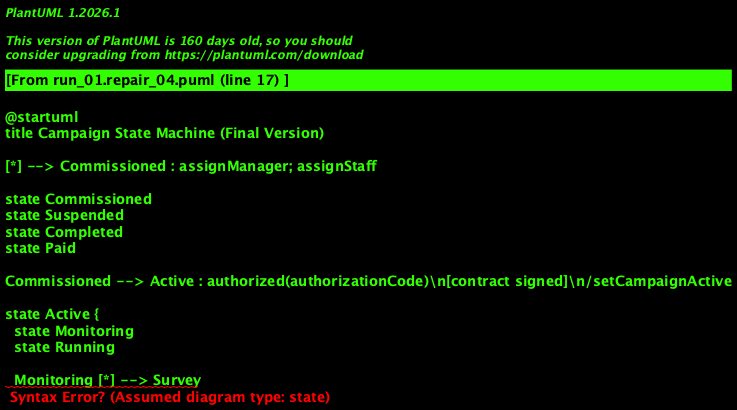

The diagram above was rendered by PlantUML. Its source (embedded in the PNG):
@startuml
title Campaign State Machine (Final Version)

[*] --> Commissioned : assignManager; assignStaff

state Commissioned
state Suspended
state Completed
state Paid

Commissioned --> Active : authorized(authorizationCode)\n[contract signed]\n/setCampaignActive

state Active {
  state Monitoring
  state Running

  Monitoring [*] --> Survey
  Monitoring Survey --> Evaluation : surveyComplete
  Monitoring Evaluation --> Survey : runSurvey

  Running AdvertPreparation [*] --> Scheduling
  Running Scheduling --> RunningAdverts : confirmSchedule
  Running RunningAdverts --> AdvertPreparation : extendCampaign\n/modifyBudget
}

Active --> Suspended : suspendCampaign\n/stopAdverts
Suspended --> Active : resumeCampaign

Active --> Completed : campaignCancelled\n/cancelSchedule;\ncalculateCosts;\nprepareFinalStatement
Active AdvertPreparation --> Completed : campaignCompleted\n/prepareFinalStatement

Completed --> Paid : paymentReceived(payment)\n[paymentDue - payment = 0]
Completed --> Completed : paymentReceived(payment)\n[paymentDue - payment > 0]
Completed --> Paid : paymentReceived(payment)\n[paymentDue - payment < 0]\n/generateRefund

Paid --> [*] : archiveCampaign\n/unassignStaff;\nunassignManager
@enduml